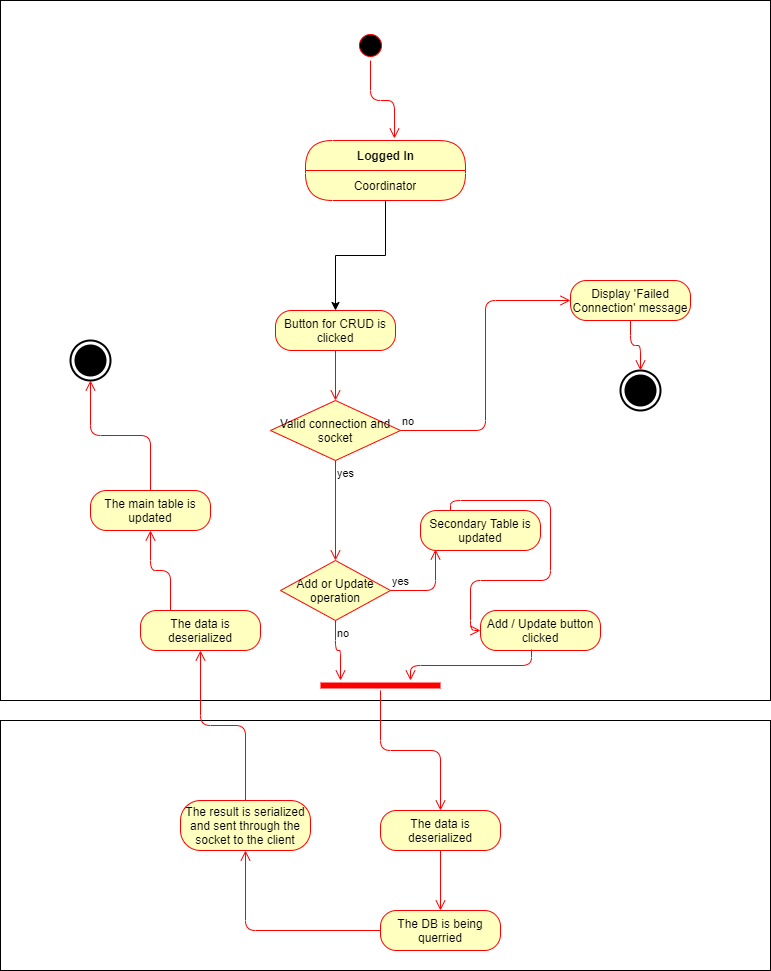

The diagram above was exported from draw.io. Its source (the exported page's mxGraphModel, read from the mxfile embedded in the PNG):
<mxGraphModel dx="1326" dy="1906" grid="1" gridSize="10" guides="1" tooltips="1" connect="1" arrows="1" fold="1" page="1" pageScale="1" pageWidth="850" pageHeight="1100" math="0" shadow="0">
  <root>
    <mxCell id="0" />
    <mxCell id="1" parent="0" />
    <mxCell id="dCK04Fj9RvBoGrpgUIOF-1" value="" style="html=1;dashed=0;whitespace=wrap;" parent="1" vertex="1">
      <mxGeometry x="80" y="-100" width="770" height="700" as="geometry" />
    </mxCell>
    <mxCell id="dCK04Fj9RvBoGrpgUIOF-4" value="Button for CRUD is clicked" style="rounded=1;whiteSpace=wrap;html=1;arcSize=40;fontColor=#000000;fillColor=#ffffc0;strokeColor=#ff0000;" parent="1" vertex="1">
      <mxGeometry x="355" y="210" width="120" height="40" as="geometry" />
    </mxCell>
    <mxCell id="dCK04Fj9RvBoGrpgUIOF-5" value="" style="edgeStyle=orthogonalEdgeStyle;html=1;verticalAlign=bottom;endArrow=open;endSize=8;strokeColor=#ff0000;" parent="1" source="dCK04Fj9RvBoGrpgUIOF-4" edge="1">
      <mxGeometry relative="1" as="geometry">
        <mxPoint x="415" y="300" as="targetPoint" />
      </mxGeometry>
    </mxCell>
    <mxCell id="dCK04Fj9RvBoGrpgUIOF-8" value="" style="ellipse;html=1;shape=startState;fillColor=#000000;strokeColor=#ff0000;" parent="1" vertex="1">
      <mxGeometry x="435" y="-70" width="30" height="30" as="geometry" />
    </mxCell>
    <mxCell id="dCK04Fj9RvBoGrpgUIOF-9" value="" style="edgeStyle=orthogonalEdgeStyle;html=1;verticalAlign=bottom;endArrow=open;endSize=8;strokeColor=#ff0000;entryX=0.556;entryY=-0.033;entryDx=0;entryDy=0;entryPerimeter=0;" parent="1" source="dCK04Fj9RvBoGrpgUIOF-8" target="dCK04Fj9RvBoGrpgUIOF-38" edge="1">
      <mxGeometry relative="1" as="geometry">
        <mxPoint x="125" y="80" as="targetPoint" />
      </mxGeometry>
    </mxCell>
    <mxCell id="dCK04Fj9RvBoGrpgUIOF-10" style="edgeStyle=orthogonalEdgeStyle;rounded=0;orthogonalLoop=1;jettySize=auto;html=1;entryX=0.5;entryY=0;entryDx=0;entryDy=0;" parent="1" source="dCK04Fj9RvBoGrpgUIOF-38" target="dCK04Fj9RvBoGrpgUIOF-4" edge="1">
      <mxGeometry relative="1" as="geometry">
        <mxPoint x="432.03999999999996" y="174" as="targetPoint" />
      </mxGeometry>
    </mxCell>
    <mxCell id="dCK04Fj9RvBoGrpgUIOF-14" value="Add or Update operation" style="rhombus;whiteSpace=wrap;html=1;fillColor=#ffffc0;strokeColor=#ff0000;" parent="1" vertex="1">
      <mxGeometry x="360" y="460" width="110" height="60" as="geometry" />
    </mxCell>
    <mxCell id="dCK04Fj9RvBoGrpgUIOF-15" value="yes" style="edgeStyle=orthogonalEdgeStyle;html=1;align=left;verticalAlign=bottom;endArrow=open;endSize=8;strokeColor=#ff0000;entryX=0.125;entryY=0.975;entryDx=0;entryDy=0;entryPerimeter=0;" parent="1" source="dCK04Fj9RvBoGrpgUIOF-14" target="dCK04Fj9RvBoGrpgUIOF-17" edge="1">
      <mxGeometry x="-1" relative="1" as="geometry">
        <mxPoint x="510" y="450" as="targetPoint" />
      </mxGeometry>
    </mxCell>
    <mxCell id="dCK04Fj9RvBoGrpgUIOF-16" value="no" style="edgeStyle=orthogonalEdgeStyle;html=1;align=left;verticalAlign=top;endArrow=open;endSize=8;strokeColor=#ff0000;" parent="1" source="dCK04Fj9RvBoGrpgUIOF-14" edge="1">
      <mxGeometry x="-1" relative="1" as="geometry">
        <mxPoint x="420" y="580" as="targetPoint" />
      </mxGeometry>
    </mxCell>
    <mxCell id="dCK04Fj9RvBoGrpgUIOF-17" value="Secondary Table is updated" style="rounded=1;whiteSpace=wrap;html=1;arcSize=40;fontColor=#000000;fillColor=#ffffc0;strokeColor=#ff0000;" parent="1" vertex="1">
      <mxGeometry x="500" y="410" width="120" height="40" as="geometry" />
    </mxCell>
    <mxCell id="dCK04Fj9RvBoGrpgUIOF-18" value="" style="edgeStyle=orthogonalEdgeStyle;html=1;align=left;verticalAlign=bottom;endArrow=open;endSize=8;strokeColor=#ff0000;exitX=0.25;exitY=0;exitDx=0;exitDy=0;entryX=0;entryY=0.5;entryDx=0;entryDy=0;" parent="1" source="dCK04Fj9RvBoGrpgUIOF-17" target="dCK04Fj9RvBoGrpgUIOF-19" edge="1">
      <mxGeometry x="-1" relative="1" as="geometry">
        <mxPoint x="570" y="380" as="targetPoint" />
        <mxPoint x="480" y="500" as="sourcePoint" />
        <Array as="points">
          <mxPoint x="530" y="400" />
          <mxPoint x="630" y="400" />
          <mxPoint x="630" y="480" />
          <mxPoint x="550" y="480" />
          <mxPoint x="550" y="530" />
        </Array>
      </mxGeometry>
    </mxCell>
    <mxCell id="dCK04Fj9RvBoGrpgUIOF-19" value="Add / Update button clicked" style="rounded=1;whiteSpace=wrap;html=1;arcSize=40;fontColor=#000000;fillColor=#ffffc0;strokeColor=#ff0000;" parent="1" vertex="1">
      <mxGeometry x="560" y="510" width="120" height="40" as="geometry" />
    </mxCell>
    <mxCell id="dCK04Fj9RvBoGrpgUIOF-20" value="" style="shape=line;html=1;strokeWidth=6;strokeColor=#ff0000;" parent="1" vertex="1">
      <mxGeometry x="400" y="580" width="120" height="10" as="geometry" />
    </mxCell>
    <mxCell id="dCK04Fj9RvBoGrpgUIOF-21" value="" style="edgeStyle=orthogonalEdgeStyle;html=1;verticalAlign=bottom;endArrow=open;endSize=8;strokeColor=#ff0000;exitX=0.425;exitY=0.975;exitDx=0;exitDy=0;exitPerimeter=0;" parent="1" source="dCK04Fj9RvBoGrpgUIOF-19" edge="1">
      <mxGeometry relative="1" as="geometry">
        <mxPoint x="490" y="580" as="targetPoint" />
        <mxPoint x="465" y="320" as="sourcePoint" />
        <Array as="points">
          <mxPoint x="611" y="565" />
          <mxPoint x="490" y="565" />
        </Array>
      </mxGeometry>
    </mxCell>
    <mxCell id="dCK04Fj9RvBoGrpgUIOF-22" value="" style="html=1;dashed=0;whitespace=wrap;" parent="1" vertex="1">
      <mxGeometry x="80" y="620" width="770" height="250" as="geometry" />
    </mxCell>
    <mxCell id="dCK04Fj9RvBoGrpgUIOF-23" value="The data is deserialized" style="rounded=1;whiteSpace=wrap;html=1;arcSize=40;fontColor=#000000;fillColor=#ffffc0;strokeColor=#ff0000;" parent="1" vertex="1">
      <mxGeometry x="460" y="710" width="120" height="40" as="geometry" />
    </mxCell>
    <mxCell id="dCK04Fj9RvBoGrpgUIOF-24" value="The DB is being querried" style="rounded=1;whiteSpace=wrap;html=1;arcSize=40;fontColor=#000000;fillColor=#ffffc0;strokeColor=#ff0000;" parent="1" vertex="1">
      <mxGeometry x="460" y="810" width="120" height="40" as="geometry" />
    </mxCell>
    <mxCell id="dCK04Fj9RvBoGrpgUIOF-25" value="The result is serialized and sent through the socket to the client" style="rounded=1;whiteSpace=wrap;html=1;arcSize=40;fontColor=#000000;fillColor=#ffffc0;strokeColor=#ff0000;" parent="1" vertex="1">
      <mxGeometry x="260" y="700" width="130" height="50" as="geometry" />
    </mxCell>
    <mxCell id="dCK04Fj9RvBoGrpgUIOF-26" value="" style="edgeStyle=orthogonalEdgeStyle;html=1;verticalAlign=bottom;endArrow=open;endSize=8;strokeColor=#ff0000;" parent="1" source="dCK04Fj9RvBoGrpgUIOF-20" target="dCK04Fj9RvBoGrpgUIOF-23" edge="1">
      <mxGeometry relative="1" as="geometry">
        <mxPoint x="600" y="440" as="targetPoint" />
        <mxPoint x="599.5" y="320" as="sourcePoint" />
      </mxGeometry>
    </mxCell>
    <mxCell id="dCK04Fj9RvBoGrpgUIOF-27" value="" style="edgeStyle=orthogonalEdgeStyle;html=1;verticalAlign=bottom;endArrow=open;endSize=8;strokeColor=#ff0000;exitX=0.5;exitY=1;exitDx=0;exitDy=0;entryX=0.5;entryY=0;entryDx=0;entryDy=0;" parent="1" source="dCK04Fj9RvBoGrpgUIOF-23" target="dCK04Fj9RvBoGrpgUIOF-24" edge="1">
      <mxGeometry relative="1" as="geometry">
        <mxPoint x="530" y="720" as="targetPoint" />
        <mxPoint x="470" y="600" as="sourcePoint" />
      </mxGeometry>
    </mxCell>
    <mxCell id="dCK04Fj9RvBoGrpgUIOF-28" value="" style="edgeStyle=orthogonalEdgeStyle;html=1;verticalAlign=bottom;endArrow=open;endSize=8;strokeColor=#ff0000;exitX=0;exitY=0.5;exitDx=0;exitDy=0;entryX=0.5;entryY=1;entryDx=0;entryDy=0;" parent="1" source="dCK04Fj9RvBoGrpgUIOF-24" target="dCK04Fj9RvBoGrpgUIOF-25" edge="1">
      <mxGeometry relative="1" as="geometry">
        <mxPoint x="530" y="820" as="targetPoint" />
        <mxPoint x="530" y="760" as="sourcePoint" />
      </mxGeometry>
    </mxCell>
    <mxCell id="dCK04Fj9RvBoGrpgUIOF-29" value="" style="edgeStyle=orthogonalEdgeStyle;html=1;verticalAlign=bottom;endArrow=open;endSize=8;strokeColor=#ff0000;exitX=0.5;exitY=0;exitDx=0;exitDy=0;" parent="1" source="dCK04Fj9RvBoGrpgUIOF-25" edge="1">
      <mxGeometry relative="1" as="geometry">
        <mxPoint x="280" y="550" as="targetPoint" />
        <mxPoint x="470" y="840" as="sourcePoint" />
      </mxGeometry>
    </mxCell>
    <mxCell id="dCK04Fj9RvBoGrpgUIOF-30" value="The data is deserialized" style="rounded=1;whiteSpace=wrap;html=1;arcSize=40;fontColor=#000000;fillColor=#ffffc0;strokeColor=#ff0000;" parent="1" vertex="1">
      <mxGeometry x="220" y="510" width="120" height="40" as="geometry" />
    </mxCell>
    <mxCell id="dCK04Fj9RvBoGrpgUIOF-31" value="The main table is updated" style="rounded=1;whiteSpace=wrap;html=1;arcSize=40;fontColor=#000000;fillColor=#ffffc0;strokeColor=#ff0000;" parent="1" vertex="1">
      <mxGeometry x="170" y="390" width="120" height="40" as="geometry" />
    </mxCell>
    <mxCell id="dCK04Fj9RvBoGrpgUIOF-32" value="" style="edgeStyle=orthogonalEdgeStyle;html=1;verticalAlign=bottom;endArrow=open;endSize=8;strokeColor=#ff0000;exitX=0.25;exitY=0;exitDx=0;exitDy=0;entryX=0.5;entryY=1;entryDx=0;entryDy=0;" parent="1" source="dCK04Fj9RvBoGrpgUIOF-30" target="dCK04Fj9RvBoGrpgUIOF-31" edge="1">
      <mxGeometry relative="1" as="geometry">
        <mxPoint x="290" y="560" as="targetPoint" />
        <mxPoint x="335" y="710" as="sourcePoint" />
      </mxGeometry>
    </mxCell>
    <mxCell id="dCK04Fj9RvBoGrpgUIOF-33" value="Valid connection and socket" style="rhombus;whiteSpace=wrap;html=1;fillColor=#ffffc0;strokeColor=#ff0000;" parent="1" vertex="1">
      <mxGeometry x="350" y="300" width="130" height="60" as="geometry" />
    </mxCell>
    <mxCell id="dCK04Fj9RvBoGrpgUIOF-34" value="no" style="edgeStyle=orthogonalEdgeStyle;html=1;align=left;verticalAlign=bottom;endArrow=open;endSize=8;strokeColor=#ff0000;entryX=0;entryY=0.5;entryDx=0;entryDy=0;" parent="1" source="dCK04Fj9RvBoGrpgUIOF-33" target="dCK04Fj9RvBoGrpgUIOF-47" edge="1">
      <mxGeometry x="-1" relative="1" as="geometry">
        <mxPoint x="660" y="270" as="targetPoint" />
      </mxGeometry>
    </mxCell>
    <mxCell id="dCK04Fj9RvBoGrpgUIOF-38" value="Logged In" style="swimlane;html=1;fontStyle=1;align=center;verticalAlign=middle;childLayout=stackLayout;horizontal=1;startSize=30;horizontalStack=0;resizeParent=0;resizeLast=1;container=0;fontColor=#000000;collapsible=0;rounded=1;arcSize=30;strokeColor=#ff0000;fillColor=#ffffc0;swimlaneFillColor=#ffffc0;dropTarget=0;" parent="1" vertex="1">
      <mxGeometry x="385" y="40" width="160" height="60" as="geometry" />
    </mxCell>
    <mxCell id="dCK04Fj9RvBoGrpgUIOF-39" value="Coordinator" style="text;html=1;strokeColor=none;fillColor=none;align=center;verticalAlign=middle;spacingLeft=4;spacingRight=4;whiteSpace=wrap;overflow=hidden;rotatable=0;fontColor=#000000;" parent="dCK04Fj9RvBoGrpgUIOF-38" vertex="1">
      <mxGeometry y="30" width="160" height="30" as="geometry" />
    </mxCell>
    <mxCell id="dCK04Fj9RvBoGrpgUIOF-43" value="yes" style="edgeStyle=orthogonalEdgeStyle;html=1;align=left;verticalAlign=top;endArrow=open;endSize=8;strokeColor=#ff0000;exitX=0.5;exitY=1;exitDx=0;exitDy=0;" parent="1" source="dCK04Fj9RvBoGrpgUIOF-33" target="dCK04Fj9RvBoGrpgUIOF-14" edge="1">
      <mxGeometry x="-1" relative="1" as="geometry">
        <mxPoint x="610" y="280" as="targetPoint" />
        <mxPoint x="590" y="240" as="sourcePoint" />
      </mxGeometry>
    </mxCell>
    <mxCell id="dCK04Fj9RvBoGrpgUIOF-44" value="" style="edgeStyle=orthogonalEdgeStyle;html=1;align=left;verticalAlign=bottom;endArrow=open;endSize=8;strokeColor=#ff0000;entryX=0.5;entryY=1;entryDx=0;entryDy=0;entryPerimeter=0;exitX=0.5;exitY=0;exitDx=0;exitDy=0;" parent="1" source="dCK04Fj9RvBoGrpgUIOF-31" target="dCK04Fj9RvBoGrpgUIOF-45" edge="1">
      <mxGeometry x="-1" relative="1" as="geometry">
        <mxPoint x="670" y="280" as="targetPoint" />
        <mxPoint x="490" y="340" as="sourcePoint" />
      </mxGeometry>
    </mxCell>
    <mxCell id="dCK04Fj9RvBoGrpgUIOF-45" value="" style="html=1;shape=mxgraph.sysml.actFinal;strokeWidth=2;verticalLabelPosition=bottom;verticalAlignment=top;" parent="1" vertex="1">
      <mxGeometry x="150" y="240" width="40" height="40" as="geometry" />
    </mxCell>
    <mxCell id="dCK04Fj9RvBoGrpgUIOF-46" value="" style="html=1;shape=mxgraph.sysml.actFinal;strokeWidth=2;verticalLabelPosition=bottom;verticalAlignment=top;" parent="1" vertex="1">
      <mxGeometry x="700" y="270" width="40" height="40" as="geometry" />
    </mxCell>
    <mxCell id="dCK04Fj9RvBoGrpgUIOF-47" value="Display 'Failed Connection' message" style="rounded=1;whiteSpace=wrap;html=1;arcSize=40;fontColor=#000000;fillColor=#ffffc0;strokeColor=#ff0000;" parent="1" vertex="1">
      <mxGeometry x="650" y="180" width="120" height="40" as="geometry" />
    </mxCell>
    <mxCell id="dCK04Fj9RvBoGrpgUIOF-48" value="" style="edgeStyle=orthogonalEdgeStyle;html=1;verticalAlign=bottom;endArrow=open;endSize=8;strokeColor=#ff0000;entryX=0.5;entryY=0;entryDx=0;entryDy=0;entryPerimeter=0;" parent="1" source="dCK04Fj9RvBoGrpgUIOF-47" target="dCK04Fj9RvBoGrpgUIOF-46" edge="1">
      <mxGeometry relative="1" as="geometry">
        <mxPoint x="770" y="280" as="targetPoint" />
      </mxGeometry>
    </mxCell>
  </root>
</mxGraphModel>